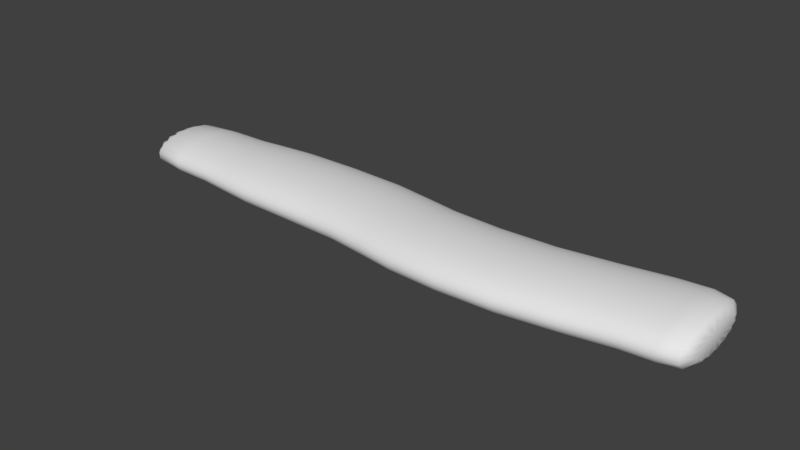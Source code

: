 # Source: machado.blend  (saved by Blender 2.79.0; exported with 4.5.12 LTS)
import bpy
from mathutils import Matrix  # noqa: F401  (used for matrix-valued properties, if any)

bpy.ops.wm.read_factory_settings(use_empty=True)
scene = bpy.context.scene
scene.name = 'Scene'

# ---- collections
col_collection_1 = bpy.data.collections.new('Collection 1'); scene.collection.children.link(col_collection_1)

# ---- world
world_world = bpy.data.worlds.new('World'); scene.world = world_world
world_world.color = (0.05088, 0.05088, 0.05088)
world_world.use_sun_shadow = False
world_world.sun_shadow_jitter_overblur = 0.0
world_world.cycles.sampling_method = 'MANUAL'

# ---- meshes
me_cylinder = bpy.data.meshes.new('Cylinder')
me_cylinder.from_pydata([(0.1276, 0.6413, -5.901), (-0.5954, 0.8911, -3.382), (0.1913, 0.9619, -4.901), (0.3633, 0.5437, -5.901), (-1.051, -0.2091, -3.382), (0.5449, 0.8155, -4.901), (0.5437, 0.3633, -5.901), (-0.2091, -1.051, -3.382), (0.8155, 0.5449, -4.901), (0.6413, 0.1276, -5.901), (0.8911, -0.5954, -3.382), (0.9619, 0.1913, -4.901), (0.6413, -0.1276, -5.901), (0.8911, 0.5954, -3.382), (0.9619, -0.1913, -4.901), (0.5437, -0.3633, -5.901), (-1.051, 0.2091, -3.382), (0.8155, -0.5449, -4.901), (0.3633, -0.5437, -5.901), (-0.5954, -0.8911, -3.382), (0.5449, -0.8155, -4.901), (0.1276, -0.6413, -5.901), (0.5954, -0.8911, -3.382), (0.1913, -0.9619, -4.901), (-0.1276, -0.6413, -5.901), (1.051, 0.2091, -3.382), (-0.1913, -0.9619, -4.901), (-0.3633, -0.5437, -5.901), (0.2091, 1.051, -3.382), (-0.5449, -0.8155, -4.901), (-0.5437, -0.3633, -5.901), (-0.2091, 1.051, -3.382), (-0.8155, -0.5449, -4.901), (-0.6413, -0.1276, -5.901), (-0.8911, 0.5954, -3.382), (-0.9619, -0.1913, -4.901), (-0.6413, 0.1276, -5.901), (-0.8911, -0.5954, -3.382), (-0.9619, 0.1913, -4.901), (-0.5437, 0.3633, -5.901), (0.2091, -1.051, -3.382), (-0.8155, 0.5449, -4.901), (-0.3633, 0.5437, -5.901), (1.051, -0.2091, -3.382), (-0.5449, 0.8155, -4.901), (-0.1276, 0.6413, -5.901), (0.5954, 0.8911, -3.382), (-0.1913, 0.9619, -4.901), (-1.14, 0.2268, -1.372), (-0.2268, -1.14, -1.372), (1.14, -0.2268, -1.372), (0.2268, 1.14, -1.372), (-1.14, -0.2268, -1.372), (-0.2268, 1.14, -1.372), (0.2268, -1.14, -1.372), (1.14, 0.2268, -1.372), (-0.6459, 0.9667, -1.372), (-0.9667, -0.6459, -1.372), (0.6459, -0.9667, -1.372), (0.9667, 0.6459, -1.372), (-0.9667, 0.6459, -1.372), (-0.6459, -0.9667, -1.372), (0.9667, -0.6459, -1.372), (0.6459, 0.9667, -1.372), (-0.2268, 0.9918, 0.7638), (0.2268, -1.289, 0.7638), (1.14, 0.0783, 0.7638), (-0.6459, 0.8182, 0.7638), (-0.9667, -0.7945, 0.7638), (0.6459, -1.115, 0.7638), (0.9667, 0.4974, 0.7638), (-0.9667, 0.4974, 0.7638), (-0.6459, -1.115, 0.7638), (0.9667, -0.7945, 0.7638), (0.6459, 0.8182, 0.7638), (-1.14, 0.0783, 0.7638), (-0.2268, -1.289, 0.7638), (1.14, -0.3754, 0.7638), (0.2268, 0.9918, 0.7638), (-1.14, -0.3754, 0.7638), (0.9667, 0.3489, 2.684), (-0.9667, 0.3489, 2.684), (-0.6459, -1.264, 2.684), (0.9667, -0.943, 2.684), (0.6459, 0.6697, 2.684), (-1.14, -0.07023, 2.684), (-0.2268, -1.437, 2.684), (1.14, -0.5239, 2.684), (0.2268, 0.8433, 2.684), (-1.14, -0.5239, 2.684), (-0.2268, 0.8433, 2.684), (0.2268, -1.437, 2.684), (1.14, -0.07023, 2.684), (-0.6459, 0.6697, 2.684), (-0.9667, -0.943, 2.684), (0.6459, -1.264, 2.684), (0.6459, 0.919, 5.154), (-1.14, 0.1791, 5.154), (-0.2268, -1.188, 5.154), (1.14, -0.2745, 5.154), (0.2268, 1.093, 5.154), (-1.14, -0.2745, 5.154), (-0.2268, 1.093, 5.154), (0.2268, -1.188, 5.154), (1.14, 0.1791, 5.154), (-0.6459, 0.919, 5.154), (-0.9667, -0.6936, 5.154), (0.6459, -1.014, 5.154), (0.9667, 0.5982, 5.154), (-0.9667, 0.5982, 5.154), (-0.6459, -1.014, 5.154), (0.9667, -0.6936, 5.154), (-0.2268, 1.342, 6.865), (0.2268, -0.9387, 6.865), (1.14, 0.4285, 6.865), (-0.6459, 1.168, 6.865), (-0.9667, -0.4443, 6.865), (0.6459, -0.7651, 6.865), (0.9667, 0.8476, 6.865), (-0.9667, 0.8476, 6.865), (-0.6459, -0.7651, 6.865), (0.9667, -0.4443, 6.865), (0.6459, 1.168, 6.865), (-1.14, 0.4285, 6.865), (-0.2268, -0.9387, 6.865), (1.14, -0.02518, 6.865), (0.2268, 1.342, 6.865), (-1.14, -0.02518, 6.865), (0.1512, 0.9619, 7.381), (0.4306, 0.8461, 7.381), (0.6445, 0.6323, 7.381), (0.7602, 0.3529, 7.381), (0.7602, 0.05043, 7.381), (0.6445, -0.229, 7.381), (0.4306, -0.4428, 7.381), (0.1512, -0.5586, 7.381), (-0.1512, -0.5586, 7.381), (-0.4306, -0.4428, 7.381), (-0.6445, -0.229, 7.381), (-0.7602, 0.05043, 7.381), (-0.7602, 0.3529, 7.381), (-0.6445, 0.6323, 7.381), (-0.4306, 0.8461, 7.381), (-0.1512, 0.9619, 7.381), (0.2184, 0.5272, -5.901), (-8.307e-07, 0.5706, -5.901), (0.1754, 0.8818, -5.651), (-1.072, 7.451e-09, -3.382), (-0.4102, -0.9903, -3.382), (0.1958, 0.9842, -4.022), (-8.121e-07, 0.981, -4.901), (0.3754, 0.9063, -4.901), (0.4035, 0.4035, -5.901), (0.4995, 0.7475, -5.651), (0.758, -0.758, -3.382), (0.5575, 0.8344, -4.022), (0.6936, 0.6937, -4.901), (0.5272, 0.2184, -5.901), (0.7475, 0.4995, -5.651), (0.9903, 0.4102, -3.382), (0.8344, 0.5575, -4.022), (0.9063, 0.3754, -4.901), (0.5706, -2.235e-08, -5.901), (0.8818, 0.1754, -5.651), (-8.047e-07, 1.072, -3.382), (0.9842, 0.1958, -4.022), (0.981, -4.843e-08, -4.901), (0.5272, -0.2184, -5.901), (0.8818, -0.1754, -5.651), (-0.4102, 0.9903, -3.382), (0.9842, -0.1958, -4.022), (0.9063, -0.3754, -4.901), (0.4035, -0.4035, -5.901), (0.7475, -0.4995, -5.651), (-0.758, 0.758, -3.382), (0.8344, -0.5575, -4.022), (0.6936, -0.6937, -4.901), (0.2184, -0.5272, -5.901), (0.4995, -0.7475, -5.651), (-0.9903, 0.4102, -3.382), (0.5575, -0.8344, -4.022), (0.3754, -0.9063, -4.901), (-7.86e-07, -0.5706, -5.901), (0.1754, -0.8818, -5.651), (-0.9903, -0.4102, -3.382), (0.1958, -0.9842, -4.022), (-7.227e-07, -0.981, -4.901), (-0.2184, -0.5272, -5.901), (-0.1754, -0.8818, -5.651), (-0.758, -0.758, -3.382), (-0.1958, -0.9842, -4.022), (-0.3754, -0.9063, -4.901), (-0.4035, -0.4035, -5.901), (-0.4995, -0.7475, -5.651), (-7.115e-07, -1.072, -3.382), (-0.5575, -0.8344, -4.022), (-0.6937, -0.6937, -4.901), (-0.5272, -0.2184, -5.901), (-0.7475, -0.4995, -5.651), (0.4102, -0.9903, -3.382), (-0.8344, -0.5575, -4.022), (-0.9063, -0.3754, -4.901), (-0.5706, 7.451e-09, -5.901), (-0.8818, -0.1754, -5.651), (0.9903, -0.4102, -3.382), (-0.9842, -0.1958, -4.022), (-0.981, 1.49e-08, -4.901), (-0.5272, 0.2184, -5.901), (-0.8818, 0.1754, -5.651), (1.072, -4.843e-08, -3.382), (-0.9842, 0.1958, -4.022), (-0.9063, 0.3754, -4.901), (-0.4035, 0.4035, -5.901), (-0.7475, 0.4995, -5.651), (0.758, 0.758, -3.382), (-0.8344, 0.5575, -4.022), (-0.6937, 0.6937, -4.901), (-0.2184, 0.5272, -5.901), (-0.4995, 0.7475, -5.651), (0.4102, 0.9903, -3.382), (-0.5575, 0.8344, -4.022), (-0.3754, 0.9063, -4.901), (-0.1754, 0.8818, -5.651), (-0.1958, 0.9842, -4.022), (-1.163, 1.118e-08, -1.372), (-8.009e-07, 1.163, -1.372), (0.2224, 1.118, -2.62), (-7.041e-07, -1.163, -1.372), (0.6333, 0.9478, -2.62), (1.163, -5.588e-08, -1.372), (0.9478, 0.6333, -2.62), (-0.445, 1.074, -1.372), (1.118, 0.2224, -2.62), (-1.074, -0.445, -1.372), (1.118, -0.2224, -2.62), (0.445, -1.074, -1.372), (0.9478, -0.6333, -2.62), (1.074, 0.445, -1.372), (0.6333, -0.9478, -2.62), (-0.8223, 0.8223, -1.372), (0.2224, -1.118, -2.62), (-1.074, 0.445, -1.372), (-0.2224, -1.118, -2.62), (-0.8223, -0.8223, -1.372), (-0.6333, -0.9478, -2.62), (-0.445, -1.074, -1.372), (-0.9478, -0.6333, -2.62), (0.8223, -0.8223, -1.372), (-1.118, -0.2224, -2.62), (1.074, -0.445, -1.372), (-1.118, 0.2224, -2.62), (0.8223, 0.8223, -1.372), (-0.9478, 0.6333, -2.62), (0.445, 1.074, -1.372), (-0.6333, 0.9478, -2.62), (-0.2224, 1.118, -2.62), (-0.445, 0.9258, 0.7638), (0.445, -1.223, 0.7638), (0.2268, 1.103, -0.09222), (1.074, 0.2965, 0.7638), (0.6459, 0.9296, -0.09222), (-0.8223, 0.6738, 0.7638), (0.9667, 0.6088, -0.09222), (-0.8223, -0.9708, 0.7638), (1.14, 0.1897, -0.09222), (0.8223, -0.9708, 0.7638), (1.14, -0.264, -0.09222), (0.8223, 0.6738, 0.7638), (0.9667, -0.6831, -0.09222), (-1.074, 0.2965, 0.7638), (0.6459, -1.004, -0.09222), (-0.445, -1.223, 0.7638), (0.2268, -1.177, -0.09222), (-7.041e-07, -1.311, 0.7638), (-0.2268, -1.177, -0.09222), (1.074, -0.5935, 0.7638), (-0.6459, -1.004, -0.09222), (1.163, -0.1485, 0.7638), (-0.9667, -0.6831, -0.09222), (0.445, 0.9258, 0.7638), (-1.14, -0.264, -0.09222), (-8.009e-07, 1.014, 0.7638), (-1.14, 0.1897, -0.09222), (-1.163, -0.1485, 0.7638), (-0.9667, 0.6088, -0.09222), (-1.074, -0.5935, 0.7638), (-0.6459, 0.9296, -0.09222), (-0.2268, 1.103, -0.09222), (0.8223, 0.5252, 2.684), (-1.074, 0.148, 2.684), (0.2268, 0.8804, 1.566), (-0.445, -1.371, 2.684), (0.6459, 0.7068, 1.566), (1.074, -0.7421, 2.684), (0.9667, 0.386, 1.566), (0.445, 0.7773, 2.684), (1.14, -0.0331, 1.566), (-1.163, -0.2971, 2.684), (1.14, -0.4867, 1.566), (-8.009e-07, 0.8658, 2.684), (0.9667, -0.9059, 1.566), (-7.041e-07, -1.46, 2.684), (0.6459, -1.227, 1.566), (1.163, -0.2971, 2.684), (0.2268, -1.4, 1.566), (1.074, 0.148, 2.684), (-0.2268, -1.4, 1.566), (-0.445, 0.7773, 2.684), (-0.6459, -1.227, 1.566), (-0.8223, 0.5252, 2.684), (-0.9667, -0.9059, 1.566), (-1.074, -0.7421, 2.684), (-1.14, -0.4867, 1.566), (-0.8223, -1.119, 2.684), (-1.14, -0.0331, 1.566), (0.445, -1.371, 2.684), (-0.9667, 0.386, 1.566), (0.8223, -1.119, 2.684), (-0.6459, 0.7068, 1.566), (-0.2268, 0.8804, 1.566), (0.445, 1.027, 5.154), (-1.163, -0.0477, 5.154), (0.2268, 0.9056, 3.939), (-8.009e-07, 1.115, 5.154), (0.6459, 0.732, 3.939), (-7.041e-07, -1.211, 5.154), (0.9667, 0.4112, 3.939), (1.163, -0.0477, 5.154), (1.14, -0.00789, 3.939), (-0.445, 1.027, 5.154), (1.14, -0.4615, 3.939), (-1.074, -0.4927, 5.154), (0.9667, -0.8807, 3.939), (0.445, -1.122, 5.154), (0.6459, -1.201, 3.939), (1.074, 0.3973, 5.154), (0.2268, -1.375, 3.939), (0.8223, 0.7746, 5.154), (-0.2268, -1.375, 3.939), (-0.8223, 0.7746, 5.154), (-0.6459, -1.201, 3.939), (-1.074, 0.3973, 5.154), (-0.9667, -0.8807, 3.939), (-0.8223, -0.87, 5.154), (-1.14, -0.4615, 3.939), (-0.445, -1.122, 5.154), (-1.14, -0.00789, 3.939), (0.8223, -0.87, 5.154), (-0.9667, 0.4112, 3.939), (1.074, -0.4927, 5.154), (-0.6459, 0.732, 3.939), (-0.2268, 0.9056, 3.939), (-0.445, 1.276, 6.865), (0.445, -0.8727, 6.865), (0.2268, 1.28, 6.179), (1.074, 0.6467, 6.865), (0.6459, 1.106, 6.179), (-0.8223, 1.024, 6.865), (0.9667, 0.7853, 6.179), (-0.8223, -0.6206, 6.865), (1.14, 0.3661, 6.179), (0.8223, -0.6206, 6.865), (1.14, -0.08751, 6.179), (0.8223, 1.024, 6.865), (0.9667, -0.5066, 6.179), (-1.074, 0.6467, 6.865), (0.6459, -0.8274, 6.179), (-0.445, -0.8727, 6.865), (0.2268, -1.001, 6.179), (-7.041e-07, -0.9612, 6.865), (-0.2268, -1.001, 6.179), (1.074, -0.2434, 6.865), (-0.6459, -0.8274, 6.179), (1.163, 0.2016, 6.865), (-0.9667, -0.5066, 6.179), (0.445, 1.276, 6.865), (-1.14, -0.08751, 6.179), (-8.009e-07, 1.365, 6.865), (-1.14, 0.3661, 6.179), (-1.163, 0.2016, 6.865), (-0.9667, 0.7853, 6.179), (-1.074, -0.2434, 6.865), (-0.6459, 1.106, 6.179), (-0.2268, 1.28, 6.179), (-8.27e-07, 0.8781, 7.381), (0.2589, 0.8266, 7.381), (0.2079, 1.247, 7.252), (0.4783, 0.68, 7.381), (0.5921, 1.088, 7.252), (0.625, 0.4605, 7.381), (0.8862, 0.7938, 7.252), (0.6765, 0.2016, 7.381), (1.045, 0.4096, 7.252), (0.625, -0.05722, 7.381), (1.045, -0.006274, 7.252), (0.4783, -0.2767, 7.381), (0.8862, -0.3905, 7.252), (0.2589, -0.4233, 7.381), (0.5921, -0.6845, 7.252), (-7.749e-07, -0.4748, 7.381), (0.2079, -0.8437, 7.252), (-0.2589, -0.4233, 7.381), (-0.2079, -0.8437, 7.252), (-0.4783, -0.2767, 7.381), (-0.5921, -0.6845, 7.252), (-0.625, -0.05722, 7.381), (-0.8862, -0.3905, 7.252), (-0.6765, 0.2016, 7.381), (-1.045, -0.006274, 7.252), (-0.625, 0.4605, 7.381), (-1.045, 0.4096, 7.252), (-0.4783, 0.68, 7.381), (-0.8862, 0.7938, 7.252), (-0.2589, 0.8266, 7.381), (-0.5921, 1.088, 7.252), (-0.2079, 1.247, 7.252), (-8.635e-07, 4.657e-10, -5.901), (-7.997e-07, 1.126, -0.09222), (-8.142e-07, 0.8784, -5.651), (-8.077e-07, 1.004, -4.022), (0.3361, 0.8115, -5.651), (0.3841, 0.9273, -4.022), (0.6211, 0.6211, -5.651), (0.7097, 0.7097, -4.022), (0.8115, 0.3361, -5.651), (0.9273, 0.3841, -4.022), (0.8784, -3.862e-08, -5.651), (1.004, -4.477e-08, -4.022), (0.8115, -0.3361, -5.651), (0.9273, -0.3841, -4.022), (0.6211, -0.6211, -5.651), (0.7097, -0.7097, -4.022), (0.3361, -0.8115, -5.651), (0.3841, -0.9273, -4.022), (-7.368e-07, -0.8784, -5.651), (-7.19e-07, -1.004, -4.022), (-0.3361, -0.8115, -5.651), (-0.3841, -0.9273, -4.022), (-0.6211, -0.6211, -5.651), (-0.7097, -0.7097, -4.022), (-0.8115, -0.3361, -5.651), (-0.9273, -0.3841, -4.022), (-0.8784, 1.155e-08, -5.651), (-1.004, 9.688e-09, -4.022), (-0.8115, 0.3361, -5.651), (-0.9273, 0.3841, -4.022), (-0.6211, 0.6211, -5.651), (-0.7097, 0.7097, -4.022), (-0.3361, 0.8115, -5.651), (-0.3841, 0.9273, -4.022), (-8.035e-07, 1.14, -2.62), (-7.997e-07, 0.903, 1.566), (0.4363, 1.053, -2.62), (0.8062, 0.8062, -2.62), (1.053, 0.4363, -2.62), (1.14, -5.296e-08, -2.62), (1.053, -0.4363, -2.62), (0.8062, -0.8062, -2.62), (0.4363, -1.053, -2.62), (-7.056e-07, -1.14, -2.62), (-0.4363, -1.053, -2.62), (-0.8062, -0.8062, -2.62), (-1.053, -0.4363, -2.62), (-1.14, 1.075e-08, -2.62), (-1.053, 0.4363, -2.62), (-0.8062, 0.8062, -2.62), (-0.4363, 1.053, -2.62), (-7.997e-07, 0.9282, 3.939), (0.445, 1.037, -0.09222), (0.8223, 0.7852, -0.09222), (1.074, 0.4079, -0.09222), (1.163, -0.03713, -0.09222), (1.074, -0.4821, -0.09222), (0.8223, -0.8594, -0.09222), (0.445, -1.112, -0.09222), (-7.009e-07, -1.2, -0.09222), (-0.445, -1.112, -0.09222), (-0.8223, -0.8594, -0.09222), (-1.074, -0.4821, -0.09222), (-1.163, -0.03713, -0.09222), (-1.074, 0.4079, -0.09222), (-0.8223, 0.7852, -0.09222), (-0.445, 1.037, -0.09222), (-7.997e-07, 1.302, 6.179), (0.445, 0.8144, 1.566), (0.8223, 0.5624, 1.566), (1.074, 0.1851, 1.566), (1.163, -0.2599, 1.566), (1.074, -0.7049, 1.566), (0.8223, -1.082, 1.566), (0.445, -1.334, 1.566), (-7.028e-07, -1.423, 1.566), (-0.445, -1.334, 1.566), (-0.8223, -1.082, 1.566), (-1.074, -0.7049, 1.566), (-1.163, -0.2599, 1.566), (-1.074, 0.1851, 1.566), (-0.8223, 0.5624, 1.566), (-0.445, 0.8144, 1.566), (-8.081e-07, 1.243, 7.252), (0.445, 0.8397, 3.939), (0.8223, 0.5876, 3.939), (1.074, 0.2103, 3.939), (1.163, -0.2347, 3.939), (1.074, -0.6797, 3.939), (0.8223, -1.057, 3.939), (0.445, -1.309, 3.939), (-7.028e-07, -1.398, 3.939), (-0.445, -1.309, 3.939), (-0.8223, -1.057, 3.939), (-1.074, -0.6797, 3.939), (-1.163, -0.2347, 3.939), (-1.074, 0.2103, 3.939), (-0.8223, 0.5876, 3.939), (-0.445, 0.8397, 3.939), (0.445, 1.214, 6.179), (0.8223, 0.9616, 6.179), (1.074, 0.5843, 6.179), (1.163, 0.1393, 6.179), (1.074, -0.3057, 6.179), (0.8223, -0.683, 6.179), (0.445, -0.9351, 6.179), (-7.009e-07, -1.024, 6.179), (-0.445, -0.9351, 6.179), (-0.8223, -0.683, 6.179), (-1.074, -0.3057, 6.179), (-1.163, 0.1393, 6.179), (-1.074, 0.5843, 6.179), (-0.8223, 0.9616, 6.179), (-0.445, 1.214, 6.179), (-8.682e-07, 0.2016, 7.381), (0.3985, 1.164, 7.252), (0.7363, 0.9379, 7.252), (0.962, 0.6001, 7.252), (1.041, 0.2016, 7.252), (0.962, -0.1968, 7.252), (0.7363, -0.5346, 7.252), (0.3985, -0.7604, 7.252), (-7.205e-07, -0.8396, 7.252), (-0.3985, -0.7604, 7.252), (-0.7363, -0.5346, 7.252), (-0.962, -0.1968, 7.252), (-1.041, 0.2016, 7.252), (-0.962, 0.6001, 7.252), (-0.7363, 0.9379, 7.252), (-0.3985, 1.164, 7.252)], [], [(0, 144, 416, 145), (0, 145, 418, 146), (0, 146, 420, 144), (1, 169, 449, 220), (1, 220, 447, 174), (1, 174, 465, 254), (1, 254, 466, 169), (2, 146, 418, 150), (2, 150, 419, 149), (2, 149, 421, 151), (2, 151, 420, 146), (3, 152, 416, 144), (3, 144, 420, 153), (3, 153, 422, 152), (4, 147, 443, 205), (4, 205, 441, 184), (4, 184, 462, 248), (4, 248, 463, 147), (5, 153, 420, 151), (5, 151, 421, 155), (5, 155, 423, 156), (5, 156, 422, 153), (6, 157, 416, 152), (6, 152, 422, 158), (6, 158, 424, 157), (7, 148, 437, 190), (7, 190, 435, 194), (7, 194, 459, 242), (7, 242, 460, 148), (8, 158, 422, 156), (8, 156, 423, 160), (8, 160, 425, 161), (8, 161, 424, 158), (9, 162, 416, 157), (9, 157, 424, 163), (9, 163, 426, 162), (10, 154, 431, 175), (10, 175, 429, 204), (10, 204, 456, 236), (10, 236, 457, 154), (11, 163, 424, 161), (11, 161, 425, 165), (11, 165, 427, 166), (11, 166, 426, 163), (12, 167, 416, 162), (12, 162, 426, 168), (12, 168, 428, 167), (13, 159, 425, 160), (13, 160, 423, 214), (13, 214, 453, 230), (13, 230, 454, 159), (14, 168, 426, 166), (14, 166, 427, 170), (14, 170, 429, 171), (14, 171, 428, 168), (15, 172, 416, 167), (15, 167, 428, 173), (15, 173, 430, 172), (16, 179, 445, 210), (16, 210, 443, 147), (16, 147, 463, 250), (16, 250, 464, 179), (17, 173, 428, 171), (17, 171, 429, 175), (17, 175, 431, 176), (17, 176, 430, 173), (18, 177, 416, 172), (18, 172, 430, 178), (18, 178, 432, 177), (19, 189, 439, 195), (19, 195, 437, 148), (19, 148, 460, 244), (19, 244, 461, 189), (20, 178, 430, 176), (20, 176, 431, 180), (20, 180, 433, 181), (20, 181, 432, 178), (21, 182, 416, 177), (21, 177, 432, 183), (21, 183, 434, 182), (22, 199, 433, 180), (22, 180, 431, 154), (22, 154, 457, 238), (22, 238, 458, 199), (23, 183, 432, 181), (23, 181, 433, 185), (23, 185, 435, 186), (23, 186, 434, 183), (24, 187, 416, 182), (24, 182, 434, 188), (24, 188, 436, 187), (25, 209, 427, 165), (25, 165, 425, 159), (25, 159, 454, 232), (25, 232, 455, 209), (26, 188, 434, 186), (26, 186, 435, 190), (26, 190, 437, 191), (26, 191, 436, 188), (27, 192, 416, 187), (27, 187, 436, 193), (27, 193, 438, 192), (28, 219, 421, 149), (28, 149, 419, 164), (28, 164, 450, 226), (28, 226, 452, 219), (29, 193, 436, 191), (29, 191, 437, 195), (29, 195, 439, 196), (29, 196, 438, 193), (30, 197, 416, 192), (30, 192, 438, 198), (30, 198, 440, 197), (31, 164, 419, 223), (31, 223, 449, 169), (31, 169, 466, 255), (31, 255, 450, 164), (32, 198, 438, 196), (32, 196, 439, 200), (32, 200, 441, 201), (32, 201, 440, 198), (33, 202, 416, 197), (33, 197, 440, 203), (33, 203, 442, 202), (34, 174, 447, 215), (34, 215, 445, 179), (34, 179, 464, 252), (34, 252, 465, 174), (35, 203, 440, 201), (35, 201, 441, 205), (35, 205, 443, 206), (35, 206, 442, 203), (36, 207, 416, 202), (36, 202, 442, 208), (36, 208, 444, 207), (37, 184, 441, 200), (37, 200, 439, 189), (37, 189, 461, 246), (37, 246, 462, 184), (38, 208, 442, 206), (38, 206, 443, 210), (38, 210, 445, 211), (38, 211, 444, 208), (39, 212, 416, 207), (39, 207, 444, 213), (39, 213, 446, 212), (40, 194, 435, 185), (40, 185, 433, 199), (40, 199, 458, 240), (40, 240, 459, 194), (41, 213, 444, 211), (41, 211, 445, 215), (41, 215, 447, 216), (41, 216, 446, 213), (42, 217, 416, 212), (42, 212, 446, 218), (42, 218, 448, 217), (43, 204, 429, 170), (43, 170, 427, 209), (43, 209, 455, 234), (43, 234, 456, 204), (44, 218, 446, 216), (44, 216, 447, 220), (44, 220, 449, 221), (44, 221, 448, 218), (45, 145, 416, 217), (45, 217, 448, 222), (45, 222, 418, 145), (46, 214, 423, 155), (46, 155, 421, 219), (46, 219, 452, 228), (46, 228, 453, 214), (47, 222, 448, 221), (47, 221, 449, 223), (47, 223, 419, 150), (47, 150, 418, 222), (48, 241, 464, 250), (48, 250, 463, 224), (48, 224, 479, 282), (48, 282, 480, 241), (49, 245, 460, 242), (49, 242, 459, 227), (49, 227, 475, 274), (49, 274, 476, 245), (50, 249, 456, 234), (50, 234, 455, 229), (50, 229, 471, 266), (50, 266, 472, 249), (51, 253, 452, 226), (51, 226, 450, 225), (51, 225, 417, 258), (51, 258, 468, 253), (52, 224, 463, 248), (52, 248, 462, 233), (52, 233, 478, 280), (52, 280, 479, 224), (53, 225, 450, 255), (53, 255, 466, 231), (53, 231, 482, 287), (53, 287, 417, 225), (54, 227, 459, 240), (54, 240, 458, 235), (54, 235, 474, 272), (54, 272, 475, 227), (55, 229, 455, 232), (55, 232, 454, 237), (55, 237, 470, 264), (55, 264, 471, 229), (56, 231, 466, 254), (56, 254, 465, 239), (56, 239, 481, 286), (56, 286, 482, 231), (57, 233, 462, 246), (57, 246, 461, 243), (57, 243, 477, 278), (57, 278, 478, 233), (58, 235, 458, 238), (58, 238, 457, 247), (58, 247, 473, 270), (58, 270, 474, 235), (59, 237, 454, 230), (59, 230, 453, 251), (59, 251, 469, 262), (59, 262, 470, 237), (60, 239, 465, 252), (60, 252, 464, 241), (60, 241, 480, 284), (60, 284, 481, 239), (61, 243, 461, 244), (61, 244, 460, 245), (61, 245, 476, 276), (61, 276, 477, 243), (62, 247, 457, 236), (62, 236, 456, 249), (62, 249, 472, 268), (62, 268, 473, 247), (63, 251, 453, 228), (63, 228, 452, 253), (63, 253, 468, 260), (63, 260, 469, 251), (64, 281, 417, 287), (64, 287, 482, 256), (64, 256, 498, 319), (64, 319, 451, 281), (65, 273, 475, 272), (65, 272, 474, 257), (65, 257, 490, 304), (65, 304, 491, 273), (66, 277, 471, 264), (66, 264, 470, 259), (66, 259, 486, 296), (66, 296, 487, 277), (67, 256, 482, 286), (67, 286, 481, 261), (67, 261, 497, 318), (67, 318, 498, 256), (68, 285, 478, 278), (68, 278, 477, 263), (68, 263, 493, 310), (68, 310, 494, 285), (69, 257, 474, 270), (69, 270, 473, 265), (69, 265, 489, 302), (69, 302, 490, 257), (70, 259, 470, 262), (70, 262, 469, 267), (70, 267, 485, 294), (70, 294, 486, 259), (71, 261, 481, 284), (71, 284, 480, 269), (71, 269, 496, 316), (71, 316, 497, 261), (72, 263, 477, 276), (72, 276, 476, 271), (72, 271, 492, 308), (72, 308, 493, 263), (73, 265, 473, 268), (73, 268, 472, 275), (73, 275, 488, 300), (73, 300, 489, 265), (74, 267, 469, 260), (74, 260, 468, 279), (74, 279, 484, 292), (74, 292, 485, 267), (75, 269, 480, 282), (75, 282, 479, 283), (75, 283, 495, 314), (75, 314, 496, 269), (76, 271, 476, 274), (76, 274, 475, 273), (76, 273, 491, 306), (76, 306, 492, 271), (77, 275, 472, 266), (77, 266, 471, 277), (77, 277, 487, 298), (77, 298, 488, 275), (78, 279, 468, 258), (78, 258, 417, 281), (78, 281, 451, 290), (78, 290, 484, 279), (79, 283, 479, 280), (79, 280, 478, 285), (79, 285, 494, 312), (79, 312, 495, 283), (80, 305, 486, 294), (80, 294, 485, 288), (80, 288, 501, 326), (80, 326, 502, 305), (81, 309, 497, 316), (81, 316, 496, 289), (81, 289, 512, 348), (81, 348, 513, 309), (82, 313, 493, 308), (82, 308, 492, 291), (82, 291, 508, 340), (82, 340, 509, 313), (83, 317, 489, 300), (83, 300, 488, 293), (83, 293, 504, 332), (83, 332, 505, 317), (84, 288, 485, 292), (84, 292, 484, 295), (84, 295, 500, 324), (84, 324, 501, 288), (85, 289, 496, 314), (85, 314, 495, 297), (85, 297, 511, 346), (85, 346, 512, 289), (86, 291, 492, 306), (86, 306, 491, 301), (86, 301, 507, 338), (86, 338, 508, 291), (87, 293, 488, 298), (87, 298, 487, 303), (87, 303, 503, 330), (87, 330, 504, 293), (88, 295, 484, 290), (88, 290, 451, 299), (88, 299, 467, 322), (88, 322, 500, 295), (89, 297, 495, 312), (89, 312, 494, 311), (89, 311, 510, 344), (89, 344, 511, 297), (90, 299, 451, 319), (90, 319, 498, 307), (90, 307, 514, 351), (90, 351, 467, 299), (91, 301, 491, 304), (91, 304, 490, 315), (91, 315, 506, 336), (91, 336, 507, 301), (92, 303, 487, 296), (92, 296, 486, 305), (92, 305, 502, 328), (92, 328, 503, 303), (93, 307, 498, 318), (93, 318, 497, 309), (93, 309, 513, 350), (93, 350, 514, 307), (94, 311, 494, 310), (94, 310, 493, 313), (94, 313, 509, 342), (94, 342, 510, 311), (95, 315, 490, 302), (95, 302, 489, 317), (95, 317, 505, 334), (95, 334, 506, 315), (96, 337, 501, 324), (96, 324, 500, 320), (96, 320, 515, 356), (96, 356, 516, 337), (97, 341, 512, 346), (97, 346, 511, 321), (97, 321, 526, 378), (97, 378, 527, 341), (98, 345, 508, 338), (98, 338, 507, 325), (98, 325, 522, 370), (98, 370, 523, 345), (99, 349, 504, 330), (99, 330, 503, 327), (99, 327, 518, 362), (99, 362, 519, 349), (100, 320, 500, 322), (100, 322, 467, 323), (100, 323, 483, 354), (100, 354, 515, 320), (101, 321, 511, 344), (101, 344, 510, 331), (101, 331, 525, 376), (101, 376, 526, 321), (102, 323, 467, 351), (102, 351, 514, 329), (102, 329, 529, 383), (102, 383, 483, 323), (103, 325, 507, 336), (103, 336, 506, 333), (103, 333, 521, 368), (103, 368, 522, 325), (104, 327, 503, 328), (104, 328, 502, 335), (104, 335, 517, 360), (104, 360, 518, 327), (105, 329, 514, 350), (105, 350, 513, 339), (105, 339, 528, 382), (105, 382, 529, 329), (106, 331, 510, 342), (106, 342, 509, 343), (106, 343, 524, 374), (106, 374, 525, 331), (107, 333, 506, 334), (107, 334, 505, 347), (107, 347, 520, 366), (107, 366, 521, 333), (108, 335, 502, 326), (108, 326, 501, 337), (108, 337, 516, 358), (108, 358, 517, 335), (109, 339, 513, 348), (109, 348, 512, 341), (109, 341, 527, 380), (109, 380, 528, 339), (110, 343, 509, 340), (110, 340, 508, 345), (110, 345, 523, 372), (110, 372, 524, 343), (111, 347, 505, 332), (111, 332, 504, 349), (111, 349, 519, 364), (111, 364, 520, 347), (112, 377, 483, 383), (112, 383, 529, 352), (112, 352, 545, 415), (112, 415, 499, 377), (113, 369, 522, 368), (113, 368, 521, 353), (113, 353, 537, 400), (113, 400, 538, 369), (114, 373, 518, 360), (114, 360, 517, 355), (114, 355, 533, 392), (114, 392, 534, 373), (115, 352, 529, 382), (115, 382, 528, 357), (115, 357, 544, 414), (115, 414, 545, 352), (116, 381, 525, 374), (116, 374, 524, 359), (116, 359, 540, 406), (116, 406, 541, 381), (117, 353, 521, 366), (117, 366, 520, 361), (117, 361, 536, 398), (117, 398, 537, 353), (118, 355, 517, 358), (118, 358, 516, 363), (118, 363, 532, 390), (118, 390, 533, 355), (119, 357, 528, 380), (119, 380, 527, 365), (119, 365, 543, 412), (119, 412, 544, 357), (120, 359, 524, 372), (120, 372, 523, 367), (120, 367, 539, 404), (120, 404, 540, 359), (121, 361, 520, 364), (121, 364, 519, 371), (121, 371, 535, 396), (121, 396, 536, 361), (122, 363, 516, 356), (122, 356, 515, 375), (122, 375, 531, 388), (122, 388, 532, 363), (123, 365, 527, 378), (123, 378, 526, 379), (123, 379, 542, 410), (123, 410, 543, 365), (124, 367, 523, 370), (124, 370, 522, 369), (124, 369, 538, 402), (124, 402, 539, 367), (125, 371, 519, 362), (125, 362, 518, 373), (125, 373, 534, 394), (125, 394, 535, 371), (126, 375, 515, 354), (126, 354, 483, 377), (126, 377, 499, 386), (126, 386, 531, 375), (127, 379, 526, 376), (127, 376, 525, 381), (127, 381, 541, 408), (127, 408, 542, 379), (128, 384, 530, 385), (128, 385, 531, 386), (128, 386, 499, 384), (129, 385, 530, 387), (129, 387, 532, 388), (129, 388, 531, 385), (130, 387, 530, 389), (130, 389, 533, 390), (130, 390, 532, 387), (131, 389, 530, 391), (131, 391, 534, 392), (131, 392, 533, 389), (132, 391, 530, 393), (132, 393, 535, 394), (132, 394, 534, 391), (133, 393, 530, 395), (133, 395, 536, 396), (133, 396, 535, 393), (134, 395, 530, 397), (134, 397, 537, 398), (134, 398, 536, 395), (135, 397, 530, 399), (135, 399, 538, 400), (135, 400, 537, 397), (136, 399, 530, 401), (136, 401, 539, 402), (136, 402, 538, 399), (137, 401, 530, 403), (137, 403, 540, 404), (137, 404, 539, 401), (138, 403, 530, 405), (138, 405, 541, 406), (138, 406, 540, 403), (139, 405, 530, 407), (139, 407, 542, 408), (139, 408, 541, 405), (140, 407, 530, 409), (140, 409, 543, 410), (140, 410, 542, 407), (141, 409, 530, 411), (141, 411, 544, 412), (141, 412, 543, 409), (142, 411, 530, 413), (142, 413, 545, 414), (142, 414, 544, 411), (143, 413, 530, 384), (143, 384, 499, 415), (143, 415, 545, 413)])
me_cylinder.polygons.foreach_set('use_smooth', [True] * 544)
me_cylinder.use_remesh_preserve_volume = False
me_cylinder.use_remesh_preserve_attributes = False
me_cylinder.use_mirror_vertex_groups = False
me_cylinder.update()

# ---- objects
ob_cylinder = bpy.data.objects.new('Cylinder', me_cylinder)

# ---- transforms, parenting, visibility, modifiers, constraints
ob_cylinder.location = (-2.034, 0.0, 0.0)
ob_cylinder.rotation_euler = (-0.0, 1.571, 0.0)
ob_cylinder.scale = (0.4252, 1.0, 1.0)
ob_cylinder.lineart.crease_threshold = 0.0

# ---- collection membership
col_collection_1.objects.link(ob_cylinder)

# ---- scene / render settings (as saved in the file)
scene.frame_start = 1; scene.frame_end = 250; scene.frame_set(1)
scene.render.engine = 'BLENDER_EEVEE_NEXT'
scene.render.resolution_percentage = 50
scene.render.dither_intensity = 0.0
scene.cycles.use_denoising = False
scene.cycles.samples = 128
scene.cycles.sampling_pattern = 'TABULATED_SOBOL'
scene.cycles.use_adaptive_sampling = False
scene.cycles.use_light_tree = False
scene.cycles.blur_glossy = 0.0
scene.cycles.sample_clamp_indirect = 0.0
scene.view_settings.view_transform = 'Standard'
bpy.context.view_layer.update()

# ---- added for rendering (the .blend has no active camera and no usable light): camera, sun
cam_auto = bpy.data.cameras.new('AutoCamera')
cam_auto.lens = 50.0
cam_auto.sensor_width = 36.0
cam_auto.clip_end = 1000.0
ob_auto_camera = bpy.data.objects.new('AutoCamera', cam_auto)
scene.collection.objects.link(ob_auto_camera)
ob_auto_camera.location = (11.3026, -15.1638, 10.0774)
ob_auto_camera.rotation_euler = (1.09748, -7.21219e-08, 0.694738)
scene.camera = ob_auto_camera
light_auto_sun = bpy.data.lights.new('AutoSun', 'SUN')
light_auto_sun.energy = 3.0
light_auto_sun.angle = 0.0523599
ob_auto_sun = bpy.data.objects.new('AutoSun', light_auto_sun)
scene.collection.objects.link(ob_auto_sun)
ob_auto_sun.rotation_euler = (0.872665, 0.174533, 0.523599)
bpy.context.view_layer.update()
